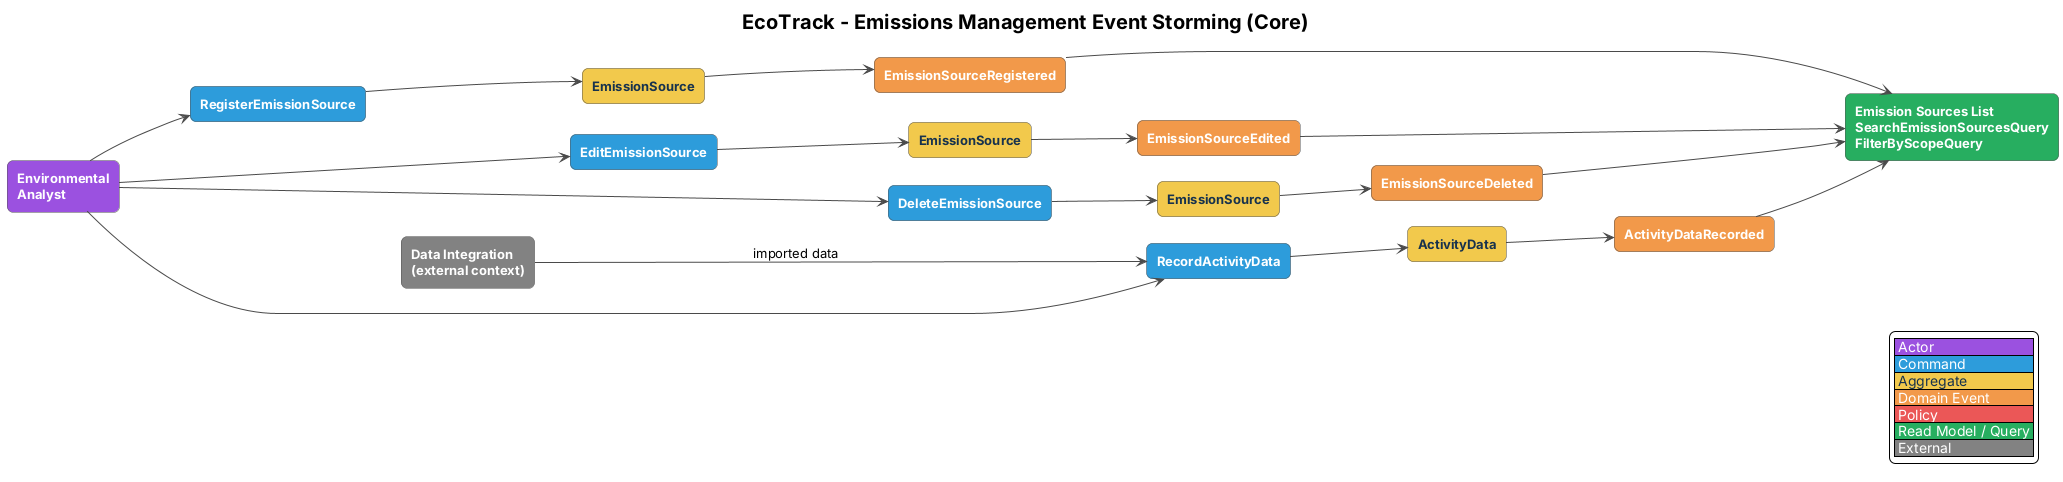

The diagram above was rendered by PlantUML. Its source (embedded in the PNG):
@startuml
left to right direction
skinparam shadowing false
skinparam defaultFontName Helvetica
skinparam defaultFontSize 13
skinparam backgroundColor white
skinparam nodesep 25
skinparam ranksep 70
skinparam ArrowColor #4A4A4A
skinparam RectangleBorderColor #555555
skinparam RectangleFontStyle bold
skinparam roundCorner 12
skinparam rectangle<<ext>> {
  BackgroundColor #828282
  FontColor white
}
skinparam rectangle<<rm>> {
  BackgroundColor #27AE60
  FontColor white
}
skinparam rectangle<<pol>> {
  BackgroundColor #EB5757
  FontColor white
}
skinparam rectangle<<evt>> {
  BackgroundColor #F2994A
  FontColor white
}
skinparam rectangle<<agg>> {
  BackgroundColor #F2C94C
  FontColor #17324D
}
skinparam rectangle<<cmd>> {
  BackgroundColor #2D9CDB
  FontColor white
}
skinparam rectangle<<actor>> {
  BackgroundColor #9B51E0
  FontColor white
}
skinparam titleFontSize 20
hide stereotype
title EcoTrack - Emissions Management Event Storming (Core)

rectangle "Environmental\nAnalyst" as a <<actor>>
rectangle "Data Integration\n(external context)" as x <<ext>>
rectangle "RegisterEmissionSource" as c1 <<cmd>>
rectangle "EditEmissionSource" as c2 <<cmd>>
rectangle "DeleteEmissionSource" as c3 <<cmd>>
rectangle "RecordActivityData" as c4 <<cmd>>
rectangle "EmissionSource" as g1 <<agg>>
rectangle "EmissionSource" as g2 <<agg>>
rectangle "EmissionSource" as g3 <<agg>>
rectangle "ActivityData" as g4 <<agg>>
rectangle "EmissionSourceRegistered" as e1 <<evt>>
rectangle "EmissionSourceEdited" as e2 <<evt>>
rectangle "EmissionSourceDeleted" as e3 <<evt>>
rectangle "ActivityDataRecorded" as e4 <<evt>>
rectangle "Emission Sources List\nSearchEmissionSourcesQuery\nFilterByScopeQuery" as r <<rm>>

a --> c1
a --> c2
a --> c3
a --> c4
x --> c4 : imported data
c1 --> g1
c2 --> g2
c3 --> g3
c4 --> g4
g1 --> e1
g2 --> e2
g3 --> e3
g4 --> e4
e1 --> r
e2 --> r
e3 --> r
e4 --> r
a -[hidden]down-> x
c1 -[hidden]down-> c2
c2 -[hidden]down-> c3
c3 -[hidden]down-> c4
g1 -[hidden]down-> g2
g2 -[hidden]down-> g3
g3 -[hidden]down-> g4
e1 -[hidden]down-> e2
e2 -[hidden]down-> e3
e3 -[hidden]down-> e4
a -[hidden]right-> c1
c1 -[hidden]right-> g1
g1 -[hidden]right-> e1
e1 -[hidden]right-> r
legend right
  |<#9B51E0><color:white> Actor </color>|
  |<#2D9CDB><color:white> Command </color>|
  |<#F2C94C><color:#17324D> Aggregate </color>|
  |<#F2994A><color:white> Domain Event </color>|
  |<#EB5757><color:white> Policy </color>|
  |<#27AE60><color:white> Read Model / Query </color>|
  |<#828282><color:white> External </color>|
endlegend
@enduml